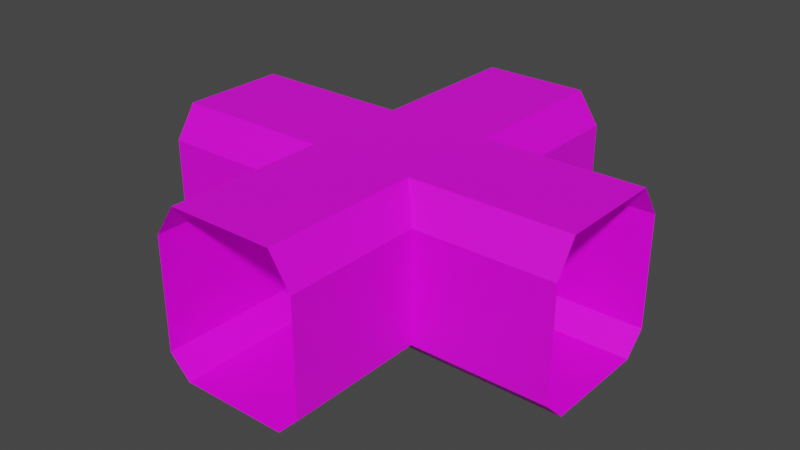 # Source: CorridorCross1.blend  (saved by Blender 2.81.16; exported with 4.5.12 LTS)
import bpy
from mathutils import Matrix  # noqa: F401  (used for matrix-valued properties, if any)

bpy.ops.wm.read_factory_settings(use_empty=True)
scene = bpy.context.scene
scene.name = 'Scene'

# ---- collections
col_collection = bpy.data.collections.new('Collection'); scene.collection.children.link(col_collection)

# ---- images (referenced by path relative to the original .blend; pixels are not part of the script)
import os
ASSET_DIR = os.environ.get("B2B_ASSET_DIR", "")  # directory of the original .blend (textures are referenced by path, not embedded)
HERE = os.path.dirname(os.path.abspath(__file__))  # packed textures are extracted next to this script under _unpacked/

def load_image(name, relpath, width, height, colorspace="sRGB"):
    """Load a texture the original file referenced (path relative to the .blend, or extracted next to this script)."""
    p = next((c for c in (os.path.join(HERE, relpath), os.path.join(ASSET_DIR, relpath)) if relpath and os.path.exists(c)), "")
    if p:
        img = bpy.data.images.load(p, check_existing=True)
        img.name = name
    else:  # same state as the original file: an image datablock whose file is absent (Cycles renders it pink)
        img = bpy.data.images.new(name, width, height)
        img.source = "FILE"
        img.filepath = "//" + (relpath or name)
    img.colorspace_settings.name = colorspace
    return img
img_corridor_base_color = load_image('Corridor Base Color', 'Corridor.png', 1024, 1024, 'sRGB')

# ---- materials (node trees are filled in below, after node groups)
mat_corridor = bpy.data.materials.new('Corridor')
mat_corridor.use_transparent_shadow = False

# ---- material node trees
mat_corridor.use_nodes = True; mat_corridor.node_tree.nodes.clear()
_N = mat_corridor.node_tree.nodes; _L = mat_corridor.node_tree.links
n0 = _N.new('ShaderNodeOutputMaterial'); n0.name = 'Material Output'; n0.location = (300, 300)
n1 = _N.new('ShaderNodeBsdfPrincipled'); n1.name = 'Principled BSDF'; n1.location = (10, 300)
n1.distribution = 'GGX'
n1.subsurface_method = 'BURLEY'
n1.inputs[3].default_value = 1.45
n1.inputs[27].default_value = (0.0, 0.0, 0.0, 1.0)
n1.inputs[28].default_value = 1.0
n2 = _N.new('ShaderNodeTexImage'); n2.name = 'Image Texture'; n2.location = (-280, 260)
n2.image = img_corridor_base_color
_L.new(n1.outputs[0], n0.inputs[0])
_L.new(n2.outputs[0], n1.inputs[0])
n0.is_active_output = True

# ---- world
world_world = bpy.data.worlds.new('World'); scene.world = world_world
world_world.use_nodes = True; world_world.node_tree.nodes.clear()
_N = world_world.node_tree.nodes; _L = world_world.node_tree.links
n0 = _N.new('ShaderNodeOutputWorld'); n0.name = 'World Output'; n0.location = (300, 300)
n1 = _N.new('ShaderNodeBackground'); n1.name = 'Background'; n1.location = (10, 300)
n1.inputs[0].default_value = (0.05088, 0.05088, 0.05088, 1.0)
_L.new(n1.outputs[0], n0.inputs[0])
n0.is_active_output = True
world_world.color = (0.05088, 0.05088, 0.05088)
world_world.use_sun_shadow = False
world_world.sun_shadow_jitter_overblur = 0.0

# ---- meshes
me_plane = bpy.data.meshes.new('Plane')
me_plane.from_pydata([(-4.0, -1.0, 0.0), (4.0, -1.0, 0.0), (-4.0, 1.0, 0.0), (4.0, 1.0, 0.0), (-4.0, -1.4, 0.4), (4.0, -1.4, 0.4), (-4.0, 1.4, 0.4), (4.0, 1.4, 0.4), (-4.0, -1.4, 2.5), (4.0, -1.4, 2.5), (-4.0, 1.4, 2.5), (4.0, 1.4, 2.5), (-4.0, -1.0, 3.1), (4.0, -1.0, 3.1), (-4.0, 1.0, 3.1), (4.0, 1.0, 3.1), (1.0, -4.0, 0.0), (1.0, 4.0, 0.0), (-1.0, -4.0, 0.0), (-1.0, 4.0, 0.0), (1.4, -4.0, 0.4), (1.4, 4.0, 0.4), (-1.4, -4.0, 0.4), (-1.4, 4.0, 0.4), (1.4, -4.0, 2.5), (1.4, 4.0, 2.5), (-1.4, -4.0, 2.5), (-1.4, 4.0, 2.5), (1.0, -4.0, 3.1), (1.0, 4.0, 3.1), (-1.0, -4.0, 3.1), (-1.0, 4.0, 3.1), (1.0, 1.0, 0.0), (-1.0, 1.0, 0.0), (1.4, 1.4, 0.4), (-1.4, 1.4, 0.4), (1.4, 1.4, 2.5), (-1.4, 1.4, 2.5), (1.0, 1.0, 3.1), (-1.0, 1.0, 3.1), (-1.0, -1.0, 0.0), (-1.4, -1.4, 0.4), (-1.4, -1.4, 2.5), (-1.0, -1.0, 3.1), (1.0, -1.0, 0.0), (1.4, -1.4, 0.4), (1.4, -1.4, 2.5), (1.0, -1.0, 3.1), (1.4, -1.4, 0.4), (1.4, -1.4, 2.5), (1.4, 1.4, 0.4), (1.4, 1.4, 2.5), (-1.4, 1.4, 0.4), (-1.4, 1.4, 2.5), (-1.4, -1.4, 0.4), (-1.4, -1.4, 2.5)], [], [(44, 1, 3, 32), (32, 3, 7, 50), (40, 0, 4, 54), (50, 7, 11, 51), (54, 4, 8, 55), (51, 11, 15, 38), (55, 8, 12, 43), (47, 38, 15, 13), (32, 17, 19, 33), (33, 19, 23, 35), (44, 16, 20, 45), (35, 23, 27, 37), (45, 20, 24, 46), (37, 27, 31, 39), (46, 24, 28, 47), (38, 39, 31, 29), (47, 43, 39, 38), (25, 36, 38, 29), (21, 34, 36, 25), (17, 32, 34, 21), (44, 32, 33, 40), (16, 44, 40, 18), (18, 40, 41, 22), (22, 41, 42, 26), (26, 42, 43, 30), (28, 30, 43, 47), (1, 44, 48, 5), (5, 48, 49, 9), (9, 49, 47, 13), (0, 40, 33, 2), (2, 33, 52, 6), (6, 52, 53, 10), (10, 53, 39, 14), (12, 14, 39, 43)])
_uv = me_plane.uv_layers.new(name='UVMap')
_uv.uv.foreach_set('vector', [0.4208, 0.3308, 0.4208, 0.0002523, 0.6206, 0.0002523, 0.6206, 0.3308, 0.8798, 0.4689, 0.8798, 0.7994, 0.8232, 0.7994, 0.8232, 0.4689, 0.8227, 0.6206, 0.8227, 0.7994, 0.7662, 0.7994, 0.7662, 0.6206, 0.21, 0.4689, 0.21, 0.7994, 0.0002523, 0.7994, 0.0002524, 0.4689, 0.2105, 0.1791, 0.2105, 0.0002523, 0.4203, 0.0002523, 0.4203, 0.1791, 0.6932, 0.4689, 0.6932, 0.7994, 0.6211, 0.7994, 0.6211, 0.4689, 0.6937, 0.1791, 0.6937, 0.0002523, 0.7657, 0.0002523, 0.7657, 0.1791, 0.3308, 0.7999, 0.3308, 0.9997, 0.0002523, 0.9997, 0.0002523, 0.7999, 0.4208, 0.2598, 0.4208, 0.0002523, 0.6206, 0.0002523, 0.6206, 0.2598, 0.8798, 0.5399, 0.8798, 0.7994, 0.8232, 0.7994, 0.8232, 0.5399, 0.8227, 0.5296, 0.8227, 0.7994, 0.7662, 0.7994, 0.7662, 0.5296, 0.21, 0.5399, 0.21, 0.7994, 0.0002523, 0.7994, 0.0002524, 0.5399, 0.2105, 0.2701, 0.2105, 0.0002523, 0.4203, 0.0002523, 0.4203, 0.2701, 0.6932, 0.5399, 0.6932, 0.7994, 0.6211, 0.7994, 0.6211, 0.5399, 0.6937, 0.2701, 0.6937, 0.0002523, 0.7657, 0.0002523, 0.7657, 0.2701, 0.2598, 0.7999, 0.2598, 0.9997, 0.0002523, 0.9997, 0.0002523, 0.7999, 0.5296, 0.7999, 0.5296, 0.9997, 0.2598, 0.9997, 0.2598, 0.7999, 0.6937, 0.7994, 0.6937, 0.5399, 0.7657, 0.5399, 0.7657, 0.7994, 0.2105, 0.7994, 0.2105, 0.5399, 0.4203, 0.5399, 0.4203, 0.7994, 0.8227, 0.0002523, 0.8227, 0.2598, 0.7662, 0.2598, 0.7662, 0.0002523, 0.4208, 0.5296, 0.4208, 0.2598, 0.6206, 0.2598, 0.6206, 0.5296, 0.4208, 0.7994, 0.4208, 0.5296, 0.6206, 0.5296, 0.6206, 0.7994, 0.8798, 0.0002523, 0.8798, 0.2701, 0.8232, 0.2701, 0.8232, 0.0002523, 0.21, 0.0002523, 0.21, 0.2701, 0.0002525, 0.2701, 0.0002526, 0.0002523, 0.6932, 0.0002523, 0.6932, 0.2701, 0.6211, 0.2701, 0.6211, 0.0002524, 0.7994, 0.7999, 0.7994, 0.9997, 0.5296, 0.9997, 0.5296, 0.7999, 0.8227, 0.0002523, 0.8227, 0.3308, 0.7662, 0.3308, 0.7662, 0.0002523, 0.2105, 0.7994, 0.2105, 0.4689, 0.4203, 0.4689, 0.4203, 0.7994, 0.6937, 0.7994, 0.6937, 0.4689, 0.7657, 0.4689, 0.7657, 0.7994, 0.4208, 0.7994, 0.4208, 0.6206, 0.6206, 0.6206, 0.6206, 0.7994, 0.8798, 0.0002523, 0.8798, 0.1791, 0.8232, 0.1791, 0.8232, 0.0002523, 0.21, 0.0002523, 0.21, 0.1791, 0.0002525, 0.1791, 0.0002526, 0.0002523, 0.6932, 0.0002523, 0.6932, 0.1791, 0.6211, 0.1791, 0.6211, 0.0002524, 0.7994, 0.7999, 0.7994, 0.9997, 0.6206, 0.9997, 0.6206, 0.7999])
_ca = me_plane.color_attributes.new('Col', 'BYTE_COLOR', 'CORNER')
_ca.data.foreach_set('color', [1.0, 1.0, 1.0, 1.0, 1.0, 1.0, 1.0, 1.0, 1.0, 1.0, 1.0, 1.0, 1.0, 1.0, 1.0, 1.0, 1.0, 1.0, 1.0, 1.0, 1.0, 1.0, 1.0, 1.0, 1.0, 1.0, 1.0, 1.0, 1.0, 1.0, 1.0, 1.0, 1.0, 1.0, 1.0, 1.0, 1.0, 1.0, 1.0, 1.0, 1.0, 1.0, 1.0, 1.0, 1.0, 1.0, 1.0, 1.0, 1.0, 1.0, 1.0, 1.0, 1.0, 1.0, 1.0, 1.0, 1.0, 1.0, 1.0, 1.0, 1.0, 1.0, 1.0, 1.0, 1.0, 1.0, 1.0, 1.0, 1.0, 1.0, 1.0, 1.0, 1.0, 1.0, 1.0, 1.0, 1.0, 1.0, 1.0, 1.0, 1.0, 1.0, 1.0, 1.0, 1.0, 1.0, 1.0, 1.0, 1.0, 1.0, 1.0, 1.0, 1.0, 1.0, 1.0, 1.0, 1.0, 1.0, 1.0, 1.0, 1.0, 1.0, 1.0, 1.0, 1.0, 1.0, 1.0, 1.0, 1.0, 1.0, 1.0, 1.0, 1.0, 1.0, 1.0, 1.0, 1.0, 1.0, 1.0, 1.0, 1.0, 1.0, 1.0, 1.0, 1.0, 1.0, 1.0, 1.0, 1.0, 1.0, 1.0, 1.0, 1.0, 1.0, 1.0, 1.0, 1.0, 1.0, 1.0, 1.0, 1.0, 1.0, 1.0, 1.0, 1.0, 1.0, 1.0, 1.0, 1.0, 1.0, 1.0, 1.0, 1.0, 1.0, 1.0, 1.0, 1.0, 1.0, 1.0, 1.0, 1.0, 1.0, 1.0, 1.0, 1.0, 1.0, 1.0, 1.0, 1.0, 1.0, 1.0, 1.0, 1.0, 1.0, 1.0, 1.0, 1.0, 1.0, 1.0, 1.0, 1.0, 1.0, 1.0, 1.0, 1.0, 1.0, 1.0, 1.0, 1.0, 1.0, 1.0, 1.0, 1.0, 1.0, 1.0, 1.0, 1.0, 1.0, 1.0, 1.0, 1.0, 1.0, 1.0, 1.0, 1.0, 1.0, 1.0, 1.0, 1.0, 1.0, 1.0, 1.0, 1.0, 1.0, 1.0, 1.0, 1.0, 1.0, 1.0, 1.0, 1.0, 1.0, 1.0, 1.0, 1.0, 1.0, 1.0, 1.0, 1.0, 1.0, 1.0, 1.0, 1.0, 1.0, 1.0, 1.0, 1.0, 1.0, 1.0, 1.0, 1.0, 1.0, 1.0, 1.0, 1.0, 1.0, 1.0, 1.0, 1.0, 1.0, 1.0, 1.0, 1.0, 1.0, 1.0, 1.0, 1.0, 1.0, 1.0, 1.0, 1.0, 1.0, 1.0, 1.0, 1.0, 1.0, 1.0, 1.0, 1.0, 1.0, 1.0, 1.0, 1.0, 1.0, 1.0, 1.0, 1.0, 1.0, 1.0, 1.0, 1.0, 1.0, 1.0, 1.0, 1.0, 1.0, 1.0, 1.0, 1.0, 1.0, 1.0, 1.0, 1.0, 1.0, 1.0, 1.0, 1.0, 1.0, 1.0, 1.0, 1.0, 1.0, 1.0, 1.0, 1.0, 1.0, 1.0, 1.0, 1.0, 1.0, 1.0, 1.0, 1.0, 1.0, 1.0, 1.0, 1.0, 1.0, 1.0, 1.0, 1.0, 1.0, 1.0, 1.0, 1.0, 1.0, 1.0, 1.0, 1.0, 1.0, 1.0, 1.0, 1.0, 1.0, 1.0, 1.0, 1.0, 1.0, 1.0, 1.0, 1.0, 1.0, 1.0, 1.0, 1.0, 1.0, 1.0, 1.0, 1.0, 1.0, 1.0, 1.0, 1.0, 1.0, 1.0, 1.0, 1.0, 1.0, 1.0, 1.0, 1.0, 1.0, 1.0, 1.0, 1.0, 1.0, 1.0, 1.0, 1.0, 1.0, 1.0, 1.0, 1.0, 1.0, 1.0, 1.0, 1.0, 1.0, 1.0, 1.0, 1.0, 1.0, 1.0, 1.0, 1.0, 1.0, 1.0, 1.0, 1.0, 1.0, 1.0, 1.0, 1.0, 1.0, 1.0, 1.0, 1.0, 1.0, 1.0, 1.0, 1.0, 1.0, 1.0, 1.0, 1.0, 1.0, 1.0, 1.0, 1.0, 1.0, 1.0, 1.0, 1.0, 1.0, 1.0, 1.0, 1.0, 1.0, 1.0, 1.0, 1.0, 1.0, 1.0, 1.0, 1.0, 1.0, 1.0, 1.0, 1.0, 1.0, 1.0, 1.0, 1.0, 1.0, 1.0, 1.0, 1.0, 1.0, 1.0, 1.0, 1.0, 1.0, 1.0, 1.0, 1.0, 1.0, 1.0, 1.0, 1.0, 1.0, 1.0, 1.0, 1.0, 1.0, 1.0, 1.0, 1.0, 1.0, 1.0, 1.0, 1.0, 1.0, 1.0, 1.0, 1.0, 1.0, 1.0, 1.0, 1.0, 1.0, 1.0, 1.0, 1.0, 1.0, 1.0, 1.0, 1.0, 1.0, 1.0, 1.0, 1.0, 1.0, 1.0, 1.0, 1.0, 1.0, 1.0, 1.0, 1.0, 1.0, 1.0, 1.0, 1.0, 1.0, 1.0, 1.0, 1.0, 1.0, 1.0, 1.0, 1.0, 1.0, 1.0, 1.0, 1.0, 1.0, 1.0, 1.0, 1.0, 1.0, 1.0, 1.0, 1.0, 1.0, 1.0, 1.0, 1.0, 1.0, 1.0, 1.0, 1.0, 1.0, 1.0, 1.0, 1.0, 1.0, 1.0, 1.0, 1.0, 1.0, 1.0, 1.0, 1.0, 1.0, 1.0, 1.0, 1.0, 1.0, 1.0, 1.0, 1.0, 1.0, 1.0, 1.0])
me_plane.materials.append(mat_corridor)
me_plane.use_remesh_fix_poles = True
me_plane.use_remesh_preserve_attributes = False
me_plane.use_mirror_vertex_groups = False
me_plane.update()

# ---- objects
ob_plane = bpy.data.objects.new('Plane', me_plane)

# ---- transforms, parenting, visibility, modifiers, constraints
ob_plane.location = (0.0, 0.0, 0.0)
ob_plane.lineart.crease_threshold = 0.0

# ---- collection membership
col_collection.objects.link(ob_plane)

# ---- scene / render settings (as saved in the file)
scene.frame_start = 1; scene.frame_end = 250; scene.frame_set(57)
scene.render.engine = 'BLENDER_EEVEE_NEXT'
scene.cycles.use_denoising = False
scene.cycles.samples = 128
scene.cycles.sampling_pattern = 'TABULATED_SOBOL'
scene.cycles.use_adaptive_sampling = False
scene.cycles.use_light_tree = False
scene.view_settings.view_transform = 'Filmic'
bpy.context.view_layer.update()

# ---- added for rendering (the .blend has no active camera and no usable light): camera, sun
cam_auto = bpy.data.cameras.new('AutoCamera')
cam_auto.lens = 50.0
cam_auto.sensor_width = 36.0
cam_auto.clip_end = 1000.0
ob_auto_camera = bpy.data.objects.new('AutoCamera', cam_auto)
scene.collection.objects.link(ob_auto_camera)
ob_auto_camera.location = (10.8536, -13.0243, 10.2328)
ob_auto_camera.rotation_euler = (1.09748, -7.21219e-08, 0.694738)
scene.camera = ob_auto_camera
light_auto_sun = bpy.data.lights.new('AutoSun', 'SUN')
light_auto_sun.energy = 3.0
light_auto_sun.angle = 0.0523599
ob_auto_sun = bpy.data.objects.new('AutoSun', light_auto_sun)
scene.collection.objects.link(ob_auto_sun)
ob_auto_sun.rotation_euler = (0.872665, 0.174533, 0.523599)
bpy.context.view_layer.update()
